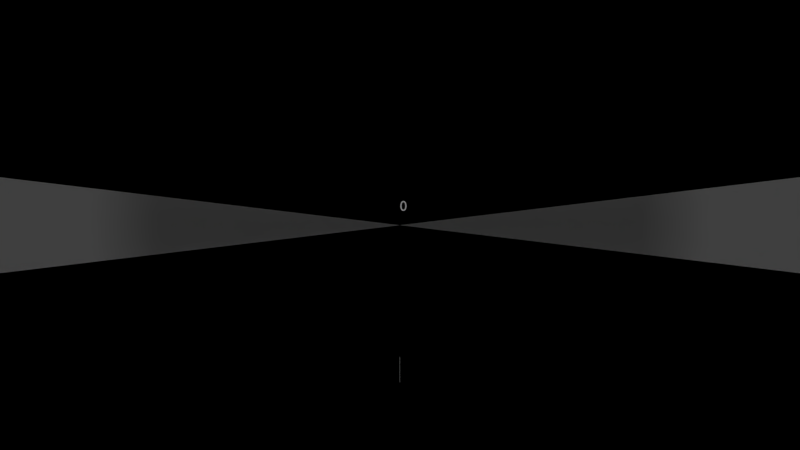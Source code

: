 # Source: audiosculpture-rig.blend  (saved by Blender 2.76.0; exported with 4.5.12 LTS)
import bpy
from mathutils import Matrix  # noqa: F401  (used for matrix-valued properties, if any)

bpy.ops.wm.read_factory_settings(use_empty=True)
scene = bpy.context.scene
scene.name = '1 main'

# ---- collections
col_collection_6 = bpy.data.collections.new('Collection 6'); scene.collection.children.link(col_collection_6)
col_collection_12 = bpy.data.collections.new('Collection 12'); scene.collection.children.link(col_collection_12)
col_collection_12.hide_render = True
col_collection_12.hide_viewport = True
col_collection_13 = bpy.data.collections.new('Collection 13'); scene.collection.children.link(col_collection_13)
col_collection_14 = bpy.data.collections.new('Collection 14'); scene.collection.children.link(col_collection_14)
col_collection_16 = bpy.data.collections.new('Collection 16'); scene.collection.children.link(col_collection_16)

# ---- materials (node trees are filled in below, after node groups)
mat_note_material_1_1 = bpy.data.materials.new('Note.Material.1.1')
mat_note_material_1_1.alpha_threshold = 0.0
mat_note_material_1_1.use_transparent_shadow = False
mat_note_material_1_1.preview_render_type = 'FLAT'
mat_note_material_1_1.diffuse_color = (0.0, 0.2159, 1.0, 1.0)
mat_note_material_1_1.roughness = 0.5
mat_note_material_1_1.specular_intensity = 1.0
mat_note_material_1_1.line_color = (0.0, 0.0, 0.0, 0.05)
mat_mirror = bpy.data.materials.new('Mirror')
mat_mirror.alpha_threshold = 0.0
mat_mirror.use_transparent_shadow = False
mat_mirror.roughness = 0.5
mat_mirror.specular_intensity = 1.0
mat_pitchline_arrow_material = bpy.data.materials.new('PitchLine.Arrow.Material')
mat_pitchline_arrow_material.alpha_threshold = 0.0
mat_pitchline_arrow_material.use_transparent_shadow = False
mat_pitchline_arrow_material.roughness = 0.5
mat_pitchline_arrow_material.specular_intensity = 0.0
mat_pitchline_text_material = bpy.data.materials.new('PitchLine.Text.Material')
mat_pitchline_text_material.alpha_threshold = 0.0
mat_pitchline_text_material.use_transparent_shadow = False
mat_pitchline_text_material.roughness = 0.5
mat_pitchline_text_material.specular_intensity = 0.0

# ---- material node trees

# ---- world
world_world = bpy.data.worlds.new('World'); scene.world = world_world
world_world.color = (0.0, 0.0, 0.0)
world_world.use_sun_shadow = False
world_world.sun_shadow_jitter_overblur = 0.0
world_world.cycles.sampling_method = 'MANUAL'
world_world.cycles.sample_map_resolution = 256

# ---- cameras
cam_camera_main = bpy.data.cameras.new('Camera.Main')
cam_camera_main.clip_start = 0.001
cam_camera_main.clip_end = 1e+04
cam_camera_main.lens = 35.0
cam_camera_main.sensor_width = 32.0
cam_camera_main.sensor_height = 18.0
cam_camera_main.show_limits = True
cam_camera_main.dof.focus_distance = 0.0
cam_camera_main.dof.aperture_fstop = 128.0

# ---- lights
light_sun_003 = bpy.data.lights.new('Sun.003', 'SUN')
light_sun_003.transmission_factor = 0.0
light_sun_003.angle = 0.1993
light_sun_003.energy = 0.25
light_sun_003.shadow_buffer_clip_start = 0.5
light_sun_003.shadow_soft_size = 0.1
light_sun_003.shadow_cascade_max_distance = 1000.0
light_sun_003.cycles.use_multiple_importance_sampling = False
light_sun_002 = bpy.data.lights.new('Sun.002', 'SUN')
light_sun_002.transmission_factor = 0.0
light_sun_002.angle = 0.1993
light_sun_002.energy = 0.25
light_sun_002.shadow_buffer_clip_start = 0.5
light_sun_002.shadow_soft_size = 0.1
light_sun_002.shadow_cascade_max_distance = 1000.0
light_sun_002.cycles.use_multiple_importance_sampling = False
light_sun_001 = bpy.data.lights.new('Sun.001', 'SUN')
light_sun_001.transmission_factor = 0.0
light_sun_001.angle = 0.1993
light_sun_001.energy = 0.25
light_sun_001.shadow_buffer_clip_start = 0.5
light_sun_001.shadow_soft_size = 0.1
light_sun_001.shadow_cascade_max_distance = 1000.0
light_sun_001.cycles.use_multiple_importance_sampling = False
light_sun = bpy.data.lights.new('Sun', 'SUN')
light_sun.transmission_factor = 0.0
light_sun.angle = 0.1993
light_sun.energy = 0.25
light_sun.shadow_buffer_clip_start = 0.5
light_sun.shadow_soft_size = 0.1
light_sun.shadow_cascade_max_distance = 1000.0
light_sun.cycles.use_multiple_importance_sampling = False

# ---- meshes
me_cylinder_000 = bpy.data.meshes.new('Cylinder.000')
me_cylinder_000.from_pydata([], [], [])
_uv = me_cylinder_000.uv_layers.new(name='UVMap')
_uv.uv.foreach_set('vector', [])
me_cylinder_000.materials.append(mat_note_material_1_1)
me_cylinder_000.use_remesh_preserve_volume = False
me_cylinder_000.use_remesh_preserve_attributes = False
me_cylinder_000.use_mirror_vertex_groups = False
me_cylinder_000.update()
me_cube = bpy.data.meshes.new('Cube')
me_cube.from_pydata([(0.0, -5.0, -0.5), (0.0, 5.0, -0.5), (2e+04, 5.0, -0.5), (2e+04, -5.0, -0.5), (0.0, -5.0, 0.5), (0.0, 5.0, 0.5), (2e+04, 5.0, 0.5), (2e+04, -5.0, 0.5)], [], [(5, 6, 2, 1), (7, 4, 0, 3)])
me_cube.materials.append(mat_mirror)
me_cube.use_remesh_preserve_volume = False
me_cube.use_remesh_preserve_attributes = False
me_cube.use_mirror_vertex_groups = False
me_cube.update()
me_plane_001 = bpy.data.meshes.new('Plane.001')
me_plane_001.from_pydata([(-7.451e-09, 8.537e-10, -1.02), (-7.451e-09, -0.004871, -1.012), (-7.451e-09, 0.004871, -1.012)], [], [(1, 2, 0)])
me_plane_001.materials.append(mat_pitchline_arrow_material)
me_plane_001.use_remesh_preserve_volume = False
me_plane_001.use_remesh_preserve_attributes = False
me_plane_001.use_mirror_vertex_groups = False
me_plane_001.update()
me_plane = bpy.data.meshes.new('Plane')
me_plane.from_pydata([(-7.55e-08, -0.0005, -1.195), (-5.662e-08, 0.0005, -1.015), (-7.55e-08, 0.0005, -1.195), (-7.451e-09, 8.537e-10, -1.02), (-7.451e-09, -0.004871, -1.012), (-7.451e-09, 0.004871, -1.012), (-5.662e-08, -0.0005, -1.015)], [], [(0, 2, 1, 6), (4, 5, 3)])
me_plane.materials.append(mat_pitchline_arrow_material)
me_plane.use_remesh_preserve_volume = False
me_plane.use_remesh_preserve_attributes = False
me_plane.use_mirror_vertex_groups = False
me_plane.update()

# ---- curves / text
txt_text = bpy.data.curves.new('Text', 'FONT')
txt_text.dimensions = '2D'
txt_text.body = '0'
txt_text.materials.append(mat_pitchline_text_material)
txt_text.use_path_clamp = True
txt_text.bevel_resolution = 0
txt_text.size = 0.1

# ---- objects
ob_note_main_1_1 = bpy.data.objects.new('Note.Main.1.1', me_cylinder_000)
ob_track_scale_x = bpy.data.objects.new('.Track.Scale.X', None)
ob_track_location_x = bpy.data.objects.new('.Track.Location.X', None)
ob_note_scale_yz = bpy.data.objects.new('.Note.Scale.YZ', None)
ob_mirror_walls = bpy.data.objects.new('Mirror.Walls', me_cube)
ob_pitchline_text_arrow_00 = bpy.data.objects.new('PitchLine.Text.Arrow.00', me_plane_001)
ob_pitchline_text_0 = bpy.data.objects.new('PitchLine.Text.0', txt_text)
ob_pitchline_text_arrow_0 = bpy.data.objects.new('PitchLine.Text.Arrow.0', me_plane)
ob_sun_003 = bpy.data.objects.new('Sun.003', light_sun_003)
ob_sun_002 = bpy.data.objects.new('Sun.002', light_sun_002)
ob_sun_001 = bpy.data.objects.new('Sun.001', light_sun_001)
ob_sun = bpy.data.objects.new('Sun', light_sun)
ob_camera = bpy.data.objects.new('Camera', cam_camera_main)

# ---- transforms, parenting, visibility, modifiers, constraints
ob_note_main_1_1.location = (6.0, 0.0, 0.0)
ob_note_main_1_1.scale = (3.0, 1.0, 1.0)
ob_note_main_1_1.lineart.crease_threshold = 0.0
ob_note_main_1_1.material_slots[0].link = 'OBJECT'; ob_note_main_1_1.material_slots[0].material = mat_note_material_1_1
_c = ob_note_main_1_1.constraints.new('CHILD_OF'); _c.name = 'ChildOf.002'
_c.active = False
_c.target = ob_track_location_x
_c.use_location_y = False
_c.use_location_z = False
_c.use_rotation_x = False
_c.use_rotation_y = False
_c.use_rotation_z = False
_c.use_scale_x = False
_c.use_scale_y = False
_c.use_scale_z = False
_c.set_inverse_pending = False
ob_track_scale_x.location = (0.0, 0.0, 0.0)
ob_track_scale_x.lock_location = (True, True, True)
ob_track_scale_x.lock_scale = (False, True, True)
ob_track_scale_x.empty_image_offset = (0.0, 0.0)
ob_track_scale_x.lineart.crease_threshold = 0.0
ob_track_location_x.location = (0.0, -2.0, 0.0)
ob_track_location_x.lock_location = (False, True, True)
ob_track_location_x.lock_rotation = (True, True, True)
ob_track_location_x.lock_scale = (True, True, True)
ob_track_location_x.empty_image_offset = (0.0, 0.0)
ob_track_location_x.lineart.crease_threshold = 0.0
_c = ob_track_location_x.constraints.new('CHILD_OF'); _c.name = 'ChildOf'
_c.target = ob_track_scale_x
_c.use_rotation_x = False
_c.use_rotation_y = False
_c.use_rotation_z = False
_c.set_inverse_pending = False
ob_note_scale_yz.location = (0.0, 2.0, 0.0)
ob_note_scale_yz.scale = (0.01, 0.01, 0.01)
ob_note_scale_yz.lock_location = (True, False, True)
ob_note_scale_yz.lock_rotation = (True, True, True)
ob_note_scale_yz.empty_display_size = 100.0
ob_note_scale_yz.empty_image_offset = (0.0, 0.0)
ob_note_scale_yz.lineart.crease_threshold = 0.0
_c = ob_note_scale_yz.constraints.new('LIMIT_SCALE'); _c.name = 'Limit Scaling'
_c.active = False
_c.use_min_x = True
_c.use_min_y = True
_c.use_min_z = True
_c.use_max_x = True
_c.use_max_y = True
_c.use_max_z = True
_c.max_x = 1.0
_c.max_y = 1.0
_c.max_z = 1.0
ob_mirror_walls.location = (0.0, 0.0, -0.1)
ob_mirror_walls.scale = (1.0, 1.0, 1.2)
ob_mirror_walls.lineart.crease_threshold = 0.0
ob_pitchline_text_arrow_00.location = (0.1, 0.0, 0.0)
ob_pitchline_text_arrow_00.lineart.crease_threshold = 0.0
ob_pitchline_text_0.location = (0.1, 0.0, 0.0)
ob_pitchline_text_0.rotation_euler = (1.571, -7.55e-08, -1.571)
ob_pitchline_text_0.lineart.crease_threshold = 0.0
ob_pitchline_text_arrow_0.location = (0.1, 0.0, 0.0)
ob_pitchline_text_arrow_0.lineart.crease_threshold = 0.0
ob_sun_003.location = (-10.0, 0.0, 10.0)
ob_sun_003.rotation_euler = (-6.254e-08, -0.7854, -1.344e-07)
ob_sun_003.lineart.crease_threshold = 0.0
ob_sun_002.location = (-10.0, -10.0, -1.907e-06)
ob_sun_002.rotation_euler = (-4.712, 2.552e-07, -0.7854)
ob_sun_002.lineart.crease_threshold = 0.0
ob_sun_001.location = (-10.0, 10.0, 9.537e-07)
ob_sun_001.rotation_euler = (-1.571, -1.484e-07, 0.7854)
ob_sun_001.lineart.crease_threshold = 0.0
ob_sun.location = (-10.0, 1.51e-06, -10.0)
ob_sun.rotation_euler = (-3.142, 0.7854, 2.854e-07)
ob_sun.lineart.crease_threshold = 0.0
ob_camera.location = (-6.0, 1.421e-13, -0.1)
ob_camera.rotation_euler = (1.571, 0.0, -1.571)
ob_camera.scale = (1.0, 1.0, 1.0)
ob_camera.lineart.crease_threshold = 0.0

# ---- collection membership
col_collection_6.objects.link(ob_note_main_1_1)
col_collection_12.objects.link(ob_track_scale_x)
col_collection_12.objects.link(ob_track_location_x)
col_collection_12.objects.link(ob_note_scale_yz)
col_collection_13.objects.link(ob_mirror_walls)
col_collection_14.objects.link(ob_pitchline_text_arrow_00)
col_collection_14.objects.link(ob_pitchline_text_0)
col_collection_14.objects.link(ob_pitchline_text_arrow_0)
col_collection_16.objects.link(ob_sun_003)
col_collection_16.objects.link(ob_sun_002)
col_collection_16.objects.link(ob_sun_001)
col_collection_16.objects.link(ob_sun)
col_collection_16.objects.link(ob_camera)
def _layer_coll(name, lc=None):
    lc = lc or bpy.context.view_layer.layer_collection
    for c in lc.children:
        if c.name == name: return c
        r = _layer_coll(name, c)
        if r: return r
_layer_coll('Collection 12').indirect_only = True

# ---- scene / render settings (as saved in the file)
scene.camera = ob_camera
scene.frame_start = 0; scene.frame_end = 20000; scene.frame_set(0)
scene.render.engine = 'BLENDER_EEVEE_NEXT'
scene.render.image_settings.color_mode = 'RGB'
scene.render.image_settings.compression = 100
scene.render.resolution_x = 5120
scene.render.resolution_y = 2880
scene.render.fps = 60
scene.render.frame_map_old = 1
scene.render.frame_map_new = 1
scene.render.dither_intensity = 0.0
scene.render.use_sequencer = False
scene.render.bake_margin = 2
scene.render.bake_bias = 0.0
scene.cycles.use_denoising = False
scene.cycles.samples = 100
scene.cycles.sampling_pattern = 'TABULATED_SOBOL'
scene.cycles.light_sampling_threshold = 0.0
scene.cycles.use_adaptive_sampling = False
scene.cycles.use_light_tree = False
scene.cycles.blur_glossy = 0.0
scene.cycles.volume_bounces = 1
scene.cycles.pixel_filter_type = 'GAUSSIAN'
scene.cycles.sample_clamp_indirect = 0.0
scene.view_settings.view_transform = 'Standard'
bpy.context.view_layer.update()
